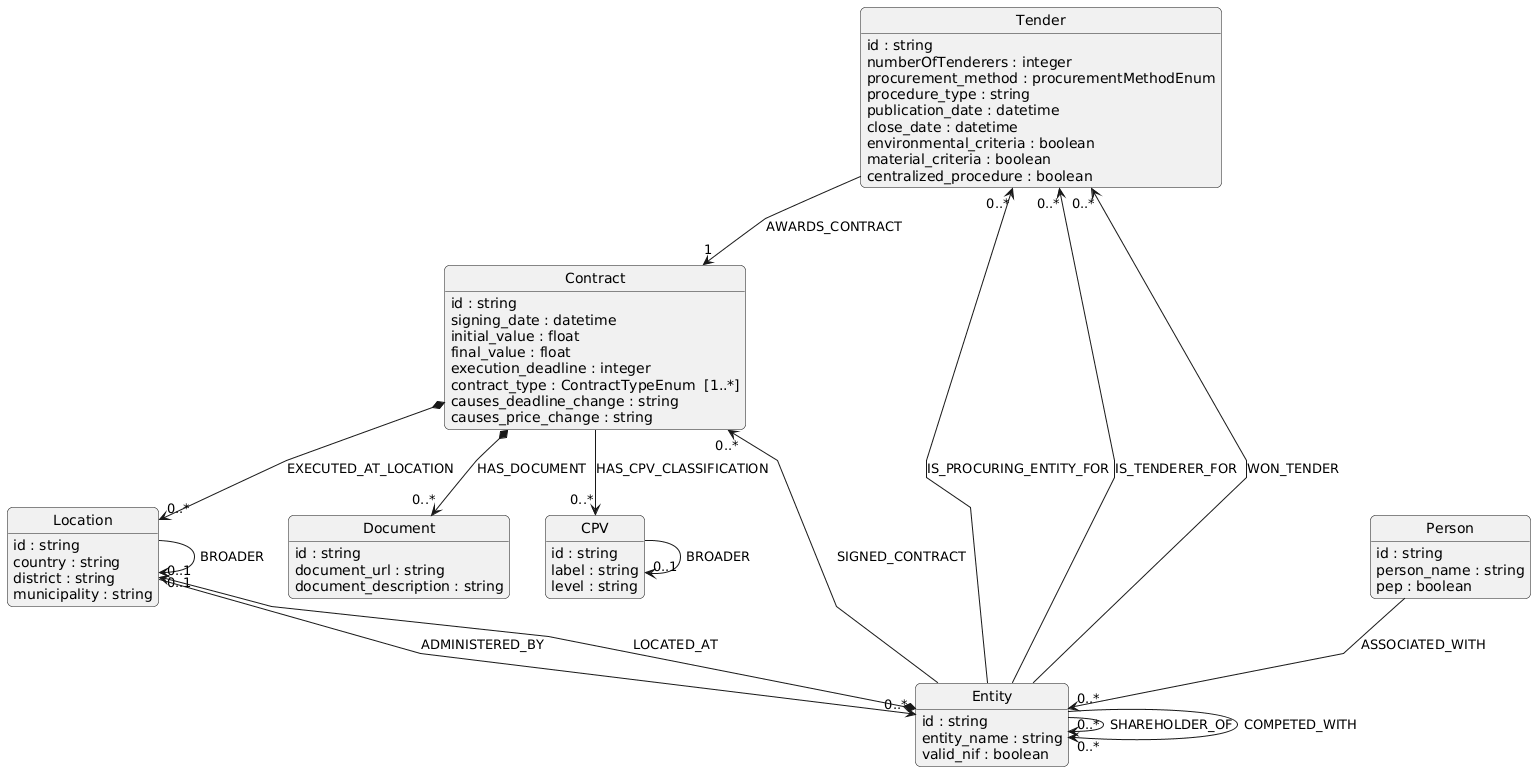

The diagram above was rendered by PlantUML. Its source (embedded in the PNG):
@startuml
' --- AUTO-GENERATED LAYOUT SETTINGS ---

' 1. Use Polyline instead of Ortho
' Ortho breaks easily in auto-generated code (lines overlap).
' Polyline uses straight lines but allows angles, preventing overlap.
skinparam linetype polyline 

' 2. Aggressive Spacing (The Physics)
' ranksep: Vertical distance between rows (default is ~0.5)
' nodesep: Horizontal distance between classes (default is ~0.5)
skinparam ranksep 2.5
skinparam nodesep 2.0

' 3. Readability Tweaks
skinparam roundcorner 10
skinparam shadowing false


hide circle
hide empty members
class "Tender" [[{None}]] {
    {field} id : string  
    {field} numberOfTenderers : integer  
    {field} procurement_method : procurementMethodEnum  
    {field} procedure_type : string  
    {field} publication_date : datetime  
    {field} close_date : datetime  
    {field} environmental_criteria : boolean  
    {field} material_criteria : boolean  
    {field} centralized_procedure : boolean  
}
class "Contract" [[{None}]] {
    {field} id : string  
    {field} signing_date : datetime  
    {field} initial_value : float  
    {field} final_value : float  
    {field} execution_deadline : integer  
    {field} contract_type : ContractTypeEnum  [1..*]
    {field} causes_deadline_change : string  
    {field} causes_price_change : string  
}
class "Entity" [[{None}]] {
    {field} id : string  
    {field} entity_name : string  
    {field} valid_nif : boolean  
}
"Tender" --> "1" "Contract" : "AWARDS_CONTRACT"
"Entity" --> "0..*" "Tender" : "IS_PROCURING_ENTITY_FOR"
"Entity" --> "0..*" "Tender" : "IS_TENDERER_FOR"
"Entity" --> "0..*" "Tender" : "WON_TENDER"
class "Person" [[{None}]] {
    {field} id : string  
    {field} person_name : string  
    {field} pep : boolean  
}
"Person" --> "0..*" "Entity" : "ASSOCIATED_WITH"
class "Location" [[{None}]] {
    {field} id : string  
    {field} country : string  
    {field} district : string  
    {field} municipality : string  
}
"Location" --> "0..1" "Location" : "BROADER"
"Location" --> "0..*" "Entity" : "ADMINISTERED_BY"
"Contract" *--> "0..*" "Location" : "EXECUTED_AT_LOCATION"
"Entity" *--> "0..1" "Location" : "LOCATED_AT"
"Entity" --> "0..*" "Entity" : "SHAREHOLDER_OF"
"Entity" --> "0..*" "Entity" : "COMPETED_WITH"
"Entity" --> "0..*" "Contract" : "SIGNED_CONTRACT"
class "Document" [[{None}]] {
    {field} id : string  
    {field} document_url : string  
    {field} document_description : string  
}
"Contract" *--> "0..*" "Document" : "HAS_DOCUMENT"
class "CPV" [[{None}]] {
    {field} id : string  
    {field} label : string  
    {field} level : string  
}
"Contract" --> "0..*" "CPV" : "HAS_CPV_CLASSIFICATION"
"CPV" --> "0..1" "CPV" : "BROADER"
@enduml